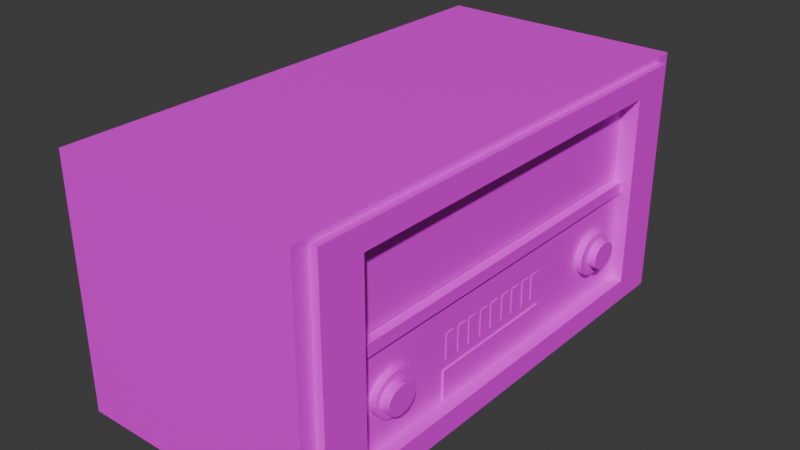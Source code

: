 # Source: radio.blend  (saved by Blender 4.0.36; exported with 4.5.12 LTS)
import bpy
from mathutils import Matrix  # noqa: F401  (used for matrix-valued properties, if any)

bpy.ops.wm.read_factory_settings(use_empty=True)
scene = bpy.context.scene
scene.name = 'Scene'

# ---- collections
col_collection = bpy.data.collections.new('Collection'); scene.collection.children.link(col_collection)

# ---- images (referenced by path relative to the original .blend; pixels are not part of the script)
import os
ASSET_DIR = os.environ.get("B2B_ASSET_DIR", "")  # directory of the original .blend (textures are referenced by path, not embedded)
HERE = os.path.dirname(os.path.abspath(__file__))  # packed textures are extracted next to this script under _unpacked/

def load_image(name, relpath, width, height, colorspace="sRGB"):
    """Load a texture the original file referenced (path relative to the .blend, or extracted next to this script)."""
    p = next((c for c in (os.path.join(HERE, relpath), os.path.join(ASSET_DIR, relpath)) if relpath and os.path.exists(c)), "")
    if p:
        img = bpy.data.images.load(p, check_existing=True)
        img.name = name
    else:  # same state as the original file: an image datablock whose file is absent (Cycles renders it pink)
        img = bpy.data.images.new(name, width, height)
        img.source = "FILE"
        img.filepath = "//" + (relpath or name)
    img.colorspace_settings.name = colorspace
    return img
img_floor_3_jpg = load_image('floor 3.jpg', 'floor 3.jpg', 1024, 1024, 'sRGB')
img_gold_texture_png = load_image('gold texture.png', 'gold texture.png', 1024, 1024, 'sRGB')
img_wood_texture_2_png = load_image('Wood Texture 2.png', 'Wood Texture 2.png', 1024, 1024, 'sRGB')
img_fabric_texture_2_png = load_image('Fabric texture 2.png', 'Fabric texture 2.png', 1024, 1024, 'sRGB')

# ---- materials (node trees are filled in below, after node groups)
mat_material = bpy.data.materials.new('Material')
mat_material.alpha_threshold = 0.0
mat_material.use_transparent_shadow = False
mat_material.roughness = 0.5
mat_material.line_color = (0.0, 0.0, 0.0, 1.0)
mat_material_007 = bpy.data.materials.new('Material.007')
mat_material_007.use_transparent_shadow = False
mat_material_004 = bpy.data.materials.new('Material.004')
mat_material_004.use_transparent_shadow = False
mat_material_008 = bpy.data.materials.new('Material.008')
mat_material_008.use_transparent_shadow = False
mat_material_006 = bpy.data.materials.new('Material.006')
mat_material_006.use_transparent_shadow = False
mat_material_005 = bpy.data.materials.new('Material.005')
mat_material_005.use_transparent_shadow = False
mat_material_009 = bpy.data.materials.new('Material.009')
mat_material_009.use_transparent_shadow = False
mat_material_001 = bpy.data.materials.new('Material.001')
mat_material_001.alpha_threshold = 0.0
mat_material_001.use_transparent_shadow = False
mat_material_001.roughness = 0.5
mat_material_001.line_color = (0.0, 0.0, 0.0, 1.0)
mat_material_010 = bpy.data.materials.new('Material.010')
mat_material_010.use_transparent_shadow = False
mat_material_011 = bpy.data.materials.new('Material.011')
mat_material_011.use_transparent_shadow = False
mat_material_013 = bpy.data.materials.new('Material.013')
mat_material_013.use_transparent_shadow = False
mat_material_012 = bpy.data.materials.new('Material.012')
mat_material_012.use_transparent_shadow = False
mat_material_014 = bpy.data.materials.new('Material.014')
mat_material_014.use_transparent_shadow = False
mat_material_015 = bpy.data.materials.new('Material.015')
mat_material_015.use_transparent_shadow = False
mat_material_017 = bpy.data.materials.new('Material.017')
mat_material_017.use_transparent_shadow = False
mat_material_016 = bpy.data.materials.new('Material.016')
mat_material_016.use_transparent_shadow = False
mat_material_018 = bpy.data.materials.new('Material.018')
mat_material_018.use_transparent_shadow = False
mat_material_003 = bpy.data.materials.new('Material.003')
mat_material_003.use_transparent_shadow = False
mat_material_002 = bpy.data.materials.new('Material.002')
mat_material_002.use_transparent_shadow = False

# ---- material node trees
mat_material.use_nodes = True; mat_material.node_tree.nodes.clear()
_N = mat_material.node_tree.nodes; _L = mat_material.node_tree.links
n0 = _N.new('ShaderNodeOutputMaterial'); n0.name = 'Material Output'; n0.location = (300, 300)
n1 = _N.new('ShaderNodeBsdfPrincipled'); n1.name = 'Principled BSDF'; n1.location = (10, 300)
n1.inputs[2].default_value = 0.374
n1.inputs[3].default_value = 1.45
n2 = _N.new('ShaderNodeTexImage'); n2.name = 'Image Texture'; n2.location = (-280, 280)
n2.image = img_floor_3_jpg
_L.new(n1.outputs[0], n0.inputs[0])
_L.new(n2.outputs[0], n1.inputs[0])
n0.is_active_output = True
mat_material_007.use_nodes = True; mat_material_007.node_tree.nodes.clear()
_N = mat_material_007.node_tree.nodes; _L = mat_material_007.node_tree.links
n0 = _N.new('ShaderNodeBsdfPrincipled'); n0.name = 'Principled BSDF'; n0.location = (10, 300)
n0.inputs[3].default_value = 1.45
n1 = _N.new('ShaderNodeOutputMaterial'); n1.name = 'Material Output'; n1.location = (300, 300)
n2 = _N.new('ShaderNodeTexImage'); n2.name = 'Image Texture'; n2.location = (-280, 280)
n2.image = img_gold_texture_png
_L.new(n0.outputs[0], n1.inputs[0])
_L.new(n2.outputs[0], n0.inputs[0])
n1.is_active_output = True
mat_material_004.use_nodes = True; mat_material_004.node_tree.nodes.clear()
_N = mat_material_004.node_tree.nodes; _L = mat_material_004.node_tree.links
n0 = _N.new('ShaderNodeBsdfPrincipled'); n0.name = 'Principled BSDF'; n0.location = (10, 300)
n0.inputs[3].default_value = 1.45
n1 = _N.new('ShaderNodeOutputMaterial'); n1.name = 'Material Output'; n1.location = (300, 300)
n2 = _N.new('ShaderNodeTexImage'); n2.name = 'Image Texture'; n2.location = (-280, 280)
n2.image = img_wood_texture_2_png
_L.new(n0.outputs[0], n1.inputs[0])
_L.new(n2.outputs[0], n0.inputs[0])
n1.is_active_output = True
mat_material_008.use_nodes = True; mat_material_008.node_tree.nodes.clear()
_N = mat_material_008.node_tree.nodes; _L = mat_material_008.node_tree.links
n0 = _N.new('ShaderNodeBsdfPrincipled'); n0.name = 'Principled BSDF'; n0.location = (10, 300)
n0.inputs[3].default_value = 1.45
n1 = _N.new('ShaderNodeOutputMaterial'); n1.name = 'Material Output'; n1.location = (300, 300)
n2 = _N.new('ShaderNodeTexImage'); n2.name = 'Image Texture'; n2.location = (-280, 280)
n2.image = img_gold_texture_png
_L.new(n0.outputs[0], n1.inputs[0])
_L.new(n2.outputs[0], n0.inputs[0])
n1.is_active_output = True
mat_material_006.use_nodes = True; mat_material_006.node_tree.nodes.clear()
_N = mat_material_006.node_tree.nodes; _L = mat_material_006.node_tree.links
n0 = _N.new('ShaderNodeBsdfPrincipled'); n0.name = 'Principled BSDF'; n0.location = (10, 300)
n0.inputs[3].default_value = 1.45
n1 = _N.new('ShaderNodeOutputMaterial'); n1.name = 'Material Output'; n1.location = (300, 300)
n2 = _N.new('ShaderNodeTexImage'); n2.name = 'Image Texture'; n2.location = (-280, 280)
n2.image = img_gold_texture_png
_L.new(n0.outputs[0], n1.inputs[0])
_L.new(n2.outputs[0], n0.inputs[0])
n1.is_active_output = True
mat_material_005.use_nodes = True; mat_material_005.node_tree.nodes.clear()
_N = mat_material_005.node_tree.nodes; _L = mat_material_005.node_tree.links
n0 = _N.new('ShaderNodeBsdfPrincipled'); n0.name = 'Principled BSDF'; n0.location = (10, 300)
n0.inputs[3].default_value = 1.45
n1 = _N.new('ShaderNodeOutputMaterial'); n1.name = 'Material Output'; n1.location = (300, 300)
n2 = _N.new('ShaderNodeTexImage'); n2.name = 'Image Texture'; n2.location = (-280, 280)
n2.image = img_gold_texture_png
_L.new(n0.outputs[0], n1.inputs[0])
_L.new(n2.outputs[0], n0.inputs[0])
n1.is_active_output = True
mat_material_009.use_nodes = True; mat_material_009.node_tree.nodes.clear()
_N = mat_material_009.node_tree.nodes; _L = mat_material_009.node_tree.links
n0 = _N.new('ShaderNodeBsdfPrincipled'); n0.name = 'Principled BSDF'; n0.location = (10, 300)
n0.inputs[3].default_value = 1.45
n1 = _N.new('ShaderNodeOutputMaterial'); n1.name = 'Material Output'; n1.location = (300, 300)
n2 = _N.new('ShaderNodeTexImage'); n2.name = 'Image Texture'; n2.location = (-280, 280)
n2.image = img_gold_texture_png
_L.new(n0.outputs[0], n1.inputs[0])
_L.new(n2.outputs[0], n0.inputs[0])
n1.is_active_output = True
mat_material_001.use_nodes = True; mat_material_001.node_tree.nodes.clear()
_N = mat_material_001.node_tree.nodes; _L = mat_material_001.node_tree.links
n0 = _N.new('ShaderNodeOutputMaterial'); n0.name = 'Material Output'; n0.location = (300, 300)
n1 = _N.new('ShaderNodeBsdfPrincipled'); n1.name = 'Principled BSDF'; n1.location = (10, 300)
n1.inputs[3].default_value = 1.45
n2 = _N.new('ShaderNodeTexImage'); n2.name = 'Image Texture'; n2.location = (-280, 280)
n2.image = img_wood_texture_2_png
_L.new(n1.outputs[0], n0.inputs[0])
_L.new(n2.outputs[0], n1.inputs[0])
n0.is_active_output = True
mat_material_010.use_nodes = True; mat_material_010.node_tree.nodes.clear()
_N = mat_material_010.node_tree.nodes; _L = mat_material_010.node_tree.links
n0 = _N.new('ShaderNodeBsdfPrincipled'); n0.name = 'Principled BSDF'; n0.location = (10, 300)
n0.inputs[3].default_value = 1.45
n1 = _N.new('ShaderNodeOutputMaterial'); n1.name = 'Material Output'; n1.location = (300, 300)
n2 = _N.new('ShaderNodeTexImage'); n2.name = 'Image Texture'; n2.location = (-280, 280)
n2.image = img_gold_texture_png
_L.new(n0.outputs[0], n1.inputs[0])
_L.new(n2.outputs[0], n0.inputs[0])
n1.is_active_output = True
mat_material_011.use_nodes = True; mat_material_011.node_tree.nodes.clear()
_N = mat_material_011.node_tree.nodes; _L = mat_material_011.node_tree.links
n0 = _N.new('ShaderNodeBsdfPrincipled'); n0.name = 'Principled BSDF'; n0.location = (10, 300)
n0.inputs[3].default_value = 1.45
n1 = _N.new('ShaderNodeOutputMaterial'); n1.name = 'Material Output'; n1.location = (300, 300)
n2 = _N.new('ShaderNodeTexImage'); n2.name = 'Image Texture'; n2.location = (-280, 280)
n2.image = img_gold_texture_png
_L.new(n0.outputs[0], n1.inputs[0])
_L.new(n2.outputs[0], n0.inputs[0])
n1.is_active_output = True
mat_material_013.use_nodes = True; mat_material_013.node_tree.nodes.clear()
_N = mat_material_013.node_tree.nodes; _L = mat_material_013.node_tree.links
n0 = _N.new('ShaderNodeBsdfPrincipled'); n0.name = 'Principled BSDF'; n0.location = (10, 300)
n0.inputs[3].default_value = 1.45
n1 = _N.new('ShaderNodeOutputMaterial'); n1.name = 'Material Output'; n1.location = (300, 300)
n2 = _N.new('ShaderNodeTexImage'); n2.name = 'Image Texture'; n2.location = (-280, 280)
n2.image = img_gold_texture_png
_L.new(n0.outputs[0], n1.inputs[0])
_L.new(n2.outputs[0], n0.inputs[0])
n1.is_active_output = True
mat_material_012.use_nodes = True; mat_material_012.node_tree.nodes.clear()
_N = mat_material_012.node_tree.nodes; _L = mat_material_012.node_tree.links
n0 = _N.new('ShaderNodeBsdfPrincipled'); n0.name = 'Principled BSDF'; n0.location = (10, 300)
n0.inputs[3].default_value = 1.45
n1 = _N.new('ShaderNodeOutputMaterial'); n1.name = 'Material Output'; n1.location = (300, 300)
n2 = _N.new('ShaderNodeTexImage'); n2.name = 'Image Texture'; n2.location = (-280, 280)
n2.image = img_gold_texture_png
_L.new(n0.outputs[0], n1.inputs[0])
_L.new(n2.outputs[0], n0.inputs[0])
n1.is_active_output = True
mat_material_014.use_nodes = True; mat_material_014.node_tree.nodes.clear()
_N = mat_material_014.node_tree.nodes; _L = mat_material_014.node_tree.links
n0 = _N.new('ShaderNodeBsdfPrincipled'); n0.name = 'Principled BSDF'; n0.location = (10, 300)
n0.inputs[3].default_value = 1.45
n1 = _N.new('ShaderNodeOutputMaterial'); n1.name = 'Material Output'; n1.location = (300, 300)
n2 = _N.new('ShaderNodeTexImage'); n2.name = 'Image Texture'; n2.location = (-280, 280)
n2.image = img_gold_texture_png
_L.new(n0.outputs[0], n1.inputs[0])
_L.new(n2.outputs[0], n0.inputs[0])
n1.is_active_output = True
mat_material_015.use_nodes = True; mat_material_015.node_tree.nodes.clear()
_N = mat_material_015.node_tree.nodes; _L = mat_material_015.node_tree.links
n0 = _N.new('ShaderNodeBsdfPrincipled'); n0.name = 'Principled BSDF'; n0.location = (10, 300)
n0.inputs[3].default_value = 1.45
n1 = _N.new('ShaderNodeOutputMaterial'); n1.name = 'Material Output'; n1.location = (300, 300)
n2 = _N.new('ShaderNodeTexImage'); n2.name = 'Image Texture'; n2.location = (-280, 280)
n2.image = img_gold_texture_png
_L.new(n0.outputs[0], n1.inputs[0])
_L.new(n2.outputs[0], n0.inputs[0])
n1.is_active_output = True
mat_material_017.use_nodes = True; mat_material_017.node_tree.nodes.clear()
_N = mat_material_017.node_tree.nodes; _L = mat_material_017.node_tree.links
n0 = _N.new('ShaderNodeBsdfPrincipled'); n0.name = 'Principled BSDF'; n0.location = (10, 300)
n0.inputs[3].default_value = 1.45
n1 = _N.new('ShaderNodeOutputMaterial'); n1.name = 'Material Output'; n1.location = (300, 300)
n2 = _N.new('ShaderNodeTexImage'); n2.name = 'Image Texture'; n2.location = (-280, 280)
n2.image = img_gold_texture_png
_L.new(n0.outputs[0], n1.inputs[0])
_L.new(n2.outputs[0], n0.inputs[0])
n1.is_active_output = True
mat_material_016.use_nodes = True; mat_material_016.node_tree.nodes.clear()
_N = mat_material_016.node_tree.nodes; _L = mat_material_016.node_tree.links
n0 = _N.new('ShaderNodeBsdfPrincipled'); n0.name = 'Principled BSDF'; n0.location = (10, 300)
n0.inputs[3].default_value = 1.45
n1 = _N.new('ShaderNodeOutputMaterial'); n1.name = 'Material Output'; n1.location = (300, 300)
n2 = _N.new('ShaderNodeTexImage'); n2.name = 'Image Texture'; n2.location = (-280, 280)
n2.image = img_gold_texture_png
_L.new(n0.outputs[0], n1.inputs[0])
_L.new(n2.outputs[0], n0.inputs[0])
n1.is_active_output = True
mat_material_018.use_nodes = True; mat_material_018.node_tree.nodes.clear()
_N = mat_material_018.node_tree.nodes; _L = mat_material_018.node_tree.links
n0 = _N.new('ShaderNodeBsdfPrincipled'); n0.name = 'Principled BSDF'; n0.location = (10, 300)
n0.inputs[3].default_value = 1.45
n1 = _N.new('ShaderNodeOutputMaterial'); n1.name = 'Material Output'; n1.location = (300, 300)
n2 = _N.new('ShaderNodeTexImage'); n2.name = 'Image Texture'; n2.location = (-280, 280)
n2.image = img_gold_texture_png
_L.new(n0.outputs[0], n1.inputs[0])
_L.new(n2.outputs[0], n0.inputs[0])
n1.is_active_output = True
mat_material_003.use_nodes = True; mat_material_003.node_tree.nodes.clear()
_N = mat_material_003.node_tree.nodes; _L = mat_material_003.node_tree.links
n0 = _N.new('ShaderNodeBsdfPrincipled'); n0.name = 'Principled BSDF'; n0.location = (10, 300)
n0.inputs[3].default_value = 1.45
n1 = _N.new('ShaderNodeOutputMaterial'); n1.name = 'Material Output'; n1.location = (300, 300)
n2 = _N.new('ShaderNodeTexImage'); n2.name = 'Image Texture'; n2.location = (-280, 280)
n2.image = img_fabric_texture_2_png
_L.new(n0.outputs[0], n1.inputs[0])
_L.new(n2.outputs[0], n0.inputs[0])
n1.is_active_output = True
mat_material_002.use_nodes = True; mat_material_002.node_tree.nodes.clear()
_N = mat_material_002.node_tree.nodes; _L = mat_material_002.node_tree.links
n0 = _N.new('ShaderNodeBsdfPrincipled'); n0.name = 'Principled BSDF'; n0.location = (10, 300)
n0.inputs[3].default_value = 1.45
n1 = _N.new('ShaderNodeOutputMaterial'); n1.name = 'Material Output'; n1.location = (300, 300)
n2 = _N.new('ShaderNodeTexImage'); n2.name = 'Image Texture'; n2.location = (-280, 280)
n2.image = img_floor_3_jpg
_L.new(n0.outputs[0], n1.inputs[0])
_L.new(n2.outputs[0], n0.inputs[0])
n1.is_active_output = True

# ---- world
world_world = bpy.data.worlds.new('World'); scene.world = world_world
world_world.use_nodes = True; world_world.node_tree.nodes.clear()
_N = world_world.node_tree.nodes; _L = world_world.node_tree.links
n0 = _N.new('ShaderNodeOutputWorld'); n0.name = 'World Output'; n0.location = (300, 300)
n1 = _N.new('ShaderNodeBackground'); n1.name = 'Background'; n1.location = (10, 300)
n1.inputs[0].default_value = (0.05088, 0.05088, 0.05088, 1.0)
_L.new(n1.outputs[0], n0.inputs[0])
n0.is_active_output = True
world_world.color = (0.05088, 0.05088, 0.05088)
world_world.use_sun_shadow = False
world_world.sun_shadow_jitter_overblur = 0.0

# ---- meshes
me_cube = bpy.data.meshes.new('Cube')
me_cube.from_pydata([(0.5157, -0.8087, -0.8087), (0.5157, -0.8087, 0.8087), (0.5157, 0.8087, -0.8087), (0.5157, 0.8087, 0.8087), (-1.0, 1.0, 1.0), (-1.0, 1.0, -1.0), (-1.0, -1.0, 1.0), (-1.0, -1.0, -1.0), (1.0, 1.0, 1.0), (1.0, 1.0, -1.0), (1.0, -1.0, 1.0), (1.0, -1.0, -1.0), (1.0, 1.0, 1.0), (1.0, 1.0, -1.0), (1.0, -1.0, 1.0), (1.0, -1.0, -1.0), (1.0, 1.0, 1.0), (1.0, 0.8087, 0.8087), (1.0, 0.8087, -0.8087), (1.0, 1.0, -1.0), (1.0, -0.8087, 0.8087), (1.0, -1.0, 1.0), (1.0, -1.0, -1.0), (1.0, -0.8087, -0.8087), (0.7787, -0.8087, -0.8087), (0.7787, -0.8087, 0.8087), (0.7787, 0.8087, -0.8087), (0.7787, 0.8087, 0.8087), (0.7787, -0.8059, -0.04744), (0.8355, -0.8059, -0.04744), (0.7787, -0.8059, 0.8152), (0.8355, -0.8059, 0.8152), (0.7787, 0.8072, -0.04744), (0.8355, 0.8072, -0.04744), (0.7787, 0.8072, 0.8152), (0.8355, 0.8072, 0.8152), (0.7787, -0.804, -0.7445), (0.8153, -0.804, -0.7445), (0.7787, -0.804, -0.09753), (0.8153, -0.804, -0.09753), (0.7787, 0.8018, -0.7445), (0.8153, 0.8018, -0.7445), (0.7787, 0.8018, -0.09753), (0.8153, 0.8018, -0.09753)], [], [(8, 4, 6, 10), (11, 10, 6, 7), (7, 6, 4, 5), (5, 9, 11, 7), (21, 16, 12, 14), (5, 4, 8, 9), (12, 13, 9, 8), (15, 14, 10, 11), (14, 12, 8, 10), (13, 15, 11, 9), (18, 17, 3, 2), (1, 0, 24, 25), (19, 22, 15, 13), (22, 21, 14, 15), (17, 18, 19, 16), (21, 22, 23, 20), (16, 21, 20, 17), (22, 19, 18, 23), (16, 19, 13, 12), (23, 18, 2, 0), (17, 20, 1, 3), (20, 23, 0, 1), (26, 27, 25, 24), (0, 2, 26, 24), (3, 1, 25, 27), (2, 3, 27, 26), (28, 29, 31, 30), (30, 31, 35, 34), (34, 35, 33, 32), (32, 33, 29, 28), (30, 34, 32, 28), (35, 31, 29, 33), (36, 37, 39, 38), (38, 39, 43, 42), (42, 43, 41, 40), (40, 41, 37, 36), (38, 42, 40, 36), (43, 39, 37, 41)])
_uv = me_cube.uv_layers.new(name='UVMap')
_uv.uv.foreach_set('vector', [0.625, 0.5, 0.875, 0.5, 0.875, 0.75, 0.625, 0.75, 0.375, 0.75, 0.625, 0.75, 0.625, 1.0, 0.375, 1.0, 0.375, 0.0, 0.625, 0.0, 0.625, 0.25, 0.375, 0.25, 0.125, 0.5, 0.375, 0.5, 0.375, 0.75, 0.125, 0.75, 0.625, 0.75, 0.625, 0.5, 0.625, 0.5, 0.625, 0.75, 0.375, 0.25, 0.625, 0.25, 0.625, 0.5, 0.375, 0.5, 0.0, 0.0, 0.0, 0.0, 0.0, 0.0, 0.0, 0.0, 0.0, 0.0, 0.0, 0.0, 0.0, 0.0, 0.0, 0.0, 0.625, 0.75, 0.625, 0.5, 0.625, 0.5, 0.625, 0.75, 0.375, 0.5, 0.375, 0.75, 0.375, 0.75, 0.375, 0.5, 0.3989, 0.5239, 0.6011, 0.5239, 0.6011, 0.5239, 0.3989, 0.5239, 0.6011, 0.7261, 0.3989, 0.7261, 0.3989, 0.7261, 0.6011, 0.7261, 0.375, 0.5, 0.375, 0.75, 0.375, 0.75, 0.375, 0.5, 0.375, 0.75, 0.625, 0.75, 0.625, 0.75, 0.375, 0.75, 0.6011, 0.5239, 0.3989, 0.5239, 0.375, 0.5, 0.625, 0.5, 0.625, 0.75, 0.375, 0.75, 0.3989, 0.7261, 0.6011, 0.7261, 0.625, 0.5, 0.625, 0.75, 0.6011, 0.7261, 0.6011, 0.5239, 0.375, 0.75, 0.375, 0.5, 0.3989, 0.5239, 0.3989, 0.7261, 0.625, 0.5, 0.375, 0.5, 0.375, 0.5, 0.625, 0.5, 0.3989, 0.7261, 0.3989, 0.5239, 0.3989, 0.5239, 0.3989, 0.7261, 0.6011, 0.5239, 0.6011, 0.7261, 0.6011, 0.7261, 0.6011, 0.5239, 0.6011, 0.7261, 0.3989, 0.7261, 0.3989, 0.7261, 0.6011, 0.7261, 0.3989, 0.5239, 0.6011, 0.5239, 0.6011, 0.7261, 0.3989, 0.7261, 0.3989, 0.7261, 0.3989, 0.5239, 0.3989, 0.5239, 0.3989, 0.7261, 0.6011, 0.5239, 0.6011, 0.7261, 0.6011, 0.7261, 0.6011, 0.5239, 0.3989, 0.5239, 0.6011, 0.5239, 0.6011, 0.5239, 0.3989, 0.5239, 0.375, 0.0, 0.625, 0.0, 0.625, 0.25, 0.375, 0.25, 0.375, 0.25, 0.625, 0.25, 0.625, 0.5, 0.375, 0.5, 0.375, 0.5, 0.625, 0.5, 0.625, 0.75, 0.375, 0.75, 0.375, 0.75, 0.625, 0.75, 0.625, 1.0, 0.375, 1.0, 0.125, 0.5, 0.375, 0.5, 0.375, 0.75, 0.125, 0.75, 0.625, 0.5, 0.875, 0.5, 0.875, 0.75, 0.625, 0.75, 0.375, 0.0, 0.625, 0.0, 0.625, 0.25, 0.375, 0.25, 0.375, 0.25, 0.625, 0.25, 0.625, 0.5, 0.375, 0.5, 0.375, 0.5, 0.625, 0.5, 0.625, 0.75, 0.375, 0.75, 0.375, 0.75, 0.625, 0.75, 0.625, 1.0, 0.375, 1.0, 0.125, 0.5, 0.375, 0.5, 0.375, 0.75, 0.125, 0.75, 0.625, 0.5, 0.875, 0.5, 0.875, 0.75, 0.625, 0.75])
me_cube.materials.append(mat_material)
me_cube.use_mirror_vertex_groups = False
me_cube.update()
me_cylinder = bpy.data.meshes.new('Cylinder')
me_cylinder.from_pydata([(0.0, 1.0, -1.0), (0.0, 1.0, 1.0), (0.1951, 0.9808, -1.0), (0.1951, 0.9808, 1.0), (0.3827, 0.9239, -1.0), (0.3827, 0.9239, 1.0), (0.5556, 0.8315, -1.0), (0.5556, 0.8315, 1.0), (0.7071, 0.7071, -1.0), (0.7071, 0.7071, 1.0), (0.8315, 0.5556, -1.0), (0.8315, 0.5556, 1.0), (0.9239, 0.3827, -1.0), (0.9239, 0.3827, 1.0), (0.9808, 0.1951, -1.0), (0.9808, 0.1951, 1.0), (1.0, 0.0, -1.0), (1.0, 0.0, 1.0), (0.9808, -0.1951, -1.0), (0.9808, -0.1951, 1.0), (0.9239, -0.3827, -1.0), (0.9239, -0.3827, 1.0), (0.8315, -0.5556, -1.0), (0.8315, -0.5556, 1.0), (0.7071, -0.7071, -1.0), (0.7071, -0.7071, 1.0), (0.5556, -0.8315, -1.0), (0.5556, -0.8315, 1.0), (0.3827, -0.9239, -1.0), (0.3827, -0.9239, 1.0), (0.1951, -0.9808, -1.0), (0.1951, -0.9808, 1.0), (0.0, -1.0, -1.0), (0.0, -1.0, 1.0), (-0.1951, -0.9808, -1.0), (-0.1951, -0.9808, 1.0), (-0.3827, -0.9239, -1.0), (-0.3827, -0.9239, 1.0), (-0.5556, -0.8315, -1.0), (-0.5556, -0.8315, 1.0), (-0.7071, -0.7071, -1.0), (-0.7071, -0.7071, 1.0), (-0.8315, -0.5556, -1.0), (-0.8315, -0.5556, 1.0), (-0.9239, -0.3827, -1.0), (-0.9239, -0.3827, 1.0), (-0.9808, -0.1951, -1.0), (-0.9808, -0.1951, 1.0), (-1.0, 0.0, -1.0), (-1.0, 0.0, 1.0), (-0.9808, 0.1951, -1.0), (-0.9808, 0.1951, 1.0), (-0.9239, 0.3827, -1.0), (-0.9239, 0.3827, 1.0), (-0.8315, 0.5556, -1.0), (-0.8315, 0.5556, 1.0), (-0.7071, 0.7071, -1.0), (-0.7071, 0.7071, 1.0), (-0.5556, 0.8315, -1.0), (-0.5556, 0.8315, 1.0), (-0.3827, 0.9239, -1.0), (-0.3827, 0.9239, 1.0), (-0.1951, 0.9808, -1.0), (-0.1951, 0.9808, 1.0)], [], [(0, 1, 3, 2), (2, 3, 5, 4), (4, 5, 7, 6), (6, 7, 9, 8), (8, 9, 11, 10), (10, 11, 13, 12), (12, 13, 15, 14), (14, 15, 17, 16), (16, 17, 19, 18), (18, 19, 21, 20), (20, 21, 23, 22), (22, 23, 25, 24), (24, 25, 27, 26), (26, 27, 29, 28), (28, 29, 31, 30), (30, 31, 33, 32), (32, 33, 35, 34), (34, 35, 37, 36), (36, 37, 39, 38), (38, 39, 41, 40), (40, 41, 43, 42), (42, 43, 45, 44), (44, 45, 47, 46), (46, 47, 49, 48), (48, 49, 51, 50), (50, 51, 53, 52), (52, 53, 55, 54), (54, 55, 57, 56), (56, 57, 59, 58), (58, 59, 61, 60), (3, 1, 63, 61, 59, 57, 55, 53, 51, 49, 47, 45, 43, 41, 39, 37, 35, 33, 31, 29, 27, 25, 23, 21, 19, 17, 15, 13, 11, 9, 7, 5), (60, 61, 63, 62), (62, 63, 1, 0), (0, 2, 4, 6, 8, 10, 12, 14, 16, 18, 20, 22, 24, 26, 28, 30, 32, 34, 36, 38, 40, 42, 44, 46, 48, 50, 52, 54, 56, 58, 60, 62)])
_uv = me_cylinder.uv_layers.new(name='UVMap')
_uv.uv.foreach_set('vector', [1.0, 0.5, 1.0, 1.0, 0.9688, 1.0, 0.9688, 0.5, 0.9688, 0.5, 0.9688, 1.0, 0.9375, 1.0, 0.9375, 0.5, 0.9375, 0.5, 0.9375, 1.0, 0.9062, 1.0, 0.9062, 0.5, 0.9062, 0.5, 0.9062, 1.0, 0.875, 1.0, 0.875, 0.5, 0.875, 0.5, 0.875, 1.0, 0.8438, 1.0, 0.8438, 0.5, 0.8438, 0.5, 0.8438, 1.0, 0.8125, 1.0, 0.8125, 0.5, 0.8125, 0.5, 0.8125, 1.0, 0.7812, 1.0, 0.7812, 0.5, 0.7812, 0.5, 0.7812, 1.0, 0.75, 1.0, 0.75, 0.5, 0.75, 0.5, 0.75, 1.0, 0.7188, 1.0, 0.7188, 0.5, 0.7188, 0.5, 0.7188, 1.0, 0.6875, 1.0, 0.6875, 0.5, 0.6875, 0.5, 0.6875, 1.0, 0.6562, 1.0, 0.6562, 0.5, 0.6562, 0.5, 0.6562, 1.0, 0.625, 1.0, 0.625, 0.5, 0.625, 0.5, 0.625, 1.0, 0.5938, 1.0, 0.5938, 0.5, 0.5938, 0.5, 0.5938, 1.0, 0.5625, 1.0, 0.5625, 0.5, 0.5625, 0.5, 0.5625, 1.0, 0.5312, 1.0, 0.5312, 0.5, 0.5312, 0.5, 0.5312, 1.0, 0.5, 1.0, 0.5, 0.5, 0.5, 0.5, 0.5, 1.0, 0.4688, 1.0, 0.4688, 0.5, 0.4688, 0.5, 0.4688, 1.0, 0.4375, 1.0, 0.4375, 0.5, 0.4375, 0.5, 0.4375, 1.0, 0.4062, 1.0, 0.4062, 0.5, 0.4062, 0.5, 0.4062, 1.0, 0.375, 1.0, 0.375, 0.5, 0.375, 0.5, 0.375, 1.0, 0.3438, 1.0, 0.3438, 0.5, 0.3438, 0.5, 0.3438, 1.0, 0.3125, 1.0, 0.3125, 0.5, 0.3125, 0.5, 0.3125, 1.0, 0.2812, 1.0, 0.2812, 0.5, 0.2812, 0.5, 0.2812, 1.0, 0.25, 1.0, 0.25, 0.5, 0.25, 0.5, 0.25, 1.0, 0.2188, 1.0, 0.2188, 0.5, 0.2188, 0.5, 0.2188, 1.0, 0.1875, 1.0, 0.1875, 0.5, 0.1875, 0.5, 0.1875, 1.0, 0.1562, 1.0, 0.1562, 0.5, 0.1562, 0.5, 0.1562, 1.0, 0.125, 1.0, 0.125, 0.5, 0.125, 0.5, 0.125, 1.0, 0.09375, 1.0, 0.09375, 0.5, 0.09375, 0.5, 0.09375, 1.0, 0.0625, 1.0, 0.0625, 0.5, 0.2968, 0.4854, 0.25, 0.49, 0.2032, 0.4854, 0.1582, 0.4717, 0.1167, 0.4496, 0.08029, 0.4197, 0.05045, 0.3833, 0.02827, 0.3418, 0.01461, 0.2968, 0.01, 0.25, 0.01461, 0.2032, 0.02827, 0.1582, 0.05045, 0.1167, 0.08029, 0.08029, 0.1167, 0.05045, 0.1582, 0.02827, 0.2032, 0.01461, 0.25, 0.01, 0.2968, 0.01461, 0.3418, 0.02827, 0.3833, 0.05045, 0.4197, 0.08029, 0.4496, 0.1167, 0.4717, 0.1582, 0.4854, 0.2032, 0.49, 0.25, 0.4854, 0.2968, 0.4717, 0.3418, 0.4496, 0.3833, 0.4197, 0.4197, 0.3833, 0.4496, 0.3418, 0.4717, 0.0625, 0.5, 0.0625, 1.0, 0.03125, 1.0, 0.03125, 0.5, 0.03125, 0.5, 0.03125, 1.0, 0.0, 1.0, 0.0, 0.5, 0.75, 0.49, 0.7968, 0.4854, 0.8418, 0.4717, 0.8833, 0.4496, 0.9197, 0.4197, 0.9496, 0.3833, 0.9717, 0.3418, 0.9854, 0.2968, 0.99, 0.25, 0.9854, 0.2032, 0.9717, 0.1582, 0.9496, 0.1167, 0.9197, 0.08029, 0.8833, 0.05045, 0.8418, 0.02827, 0.7968, 0.01461, 0.75, 0.01, 0.7032, 0.01461, 0.6582, 0.02827, 0.6167, 0.05045, 0.5803, 0.08029, 0.5504, 0.1167, 0.5283, 0.1582, 0.5146, 0.2032, 0.51, 0.25, 0.5146, 0.2968, 0.5283, 0.3418, 0.5504, 0.3833, 0.5803, 0.4197, 0.6167, 0.4496, 0.6582, 0.4717, 0.7032, 0.4854])
me_cylinder.materials.append(mat_material_007)
me_cylinder.update()
me_cube_001 = bpy.data.meshes.new('Cube.001')
me_cube_001.from_pydata([(-0.8055, -0.02321, -0.03561), (-0.8055, -0.02321, 0.03561), (-0.8055, 0.02321, -0.03561), (-0.8055, 0.02321, 0.03561), (0.8055, -0.02321, -0.03561), (0.8055, -0.02321, 0.03561), (0.8055, 0.02321, -0.03561), (0.8055, 0.02321, 0.03561)], [], [(0, 1, 3, 2), (2, 3, 7, 6), (6, 7, 5, 4), (4, 5, 1, 0), (2, 6, 4, 0), (7, 3, 1, 5)])
_uv = me_cube_001.uv_layers.new(name='UVMap')
_uv.uv.foreach_set('vector', [0.375, 0.0, 0.625, 0.0, 0.625, 0.25, 0.375, 0.25, 0.375, 0.25, 0.625, 0.25, 0.625, 0.5, 0.375, 0.5, 0.375, 0.5, 0.625, 0.5, 0.625, 0.75, 0.375, 0.75, 0.375, 0.75, 0.625, 0.75, 0.625, 1.0, 0.375, 1.0, 0.125, 0.5, 0.375, 0.5, 0.375, 0.75, 0.125, 0.75, 0.625, 0.5, 0.875, 0.5, 0.875, 0.75, 0.625, 0.75])
me_cube_001.materials.append(mat_material_004)
me_cube_001.update()
me_cylinder_001 = bpy.data.meshes.new('Cylinder.001')
me_cylinder_001.from_pydata([(0.0, 1.0, -1.0), (0.0, 1.0, 1.0), (0.1951, 0.9808, -1.0), (0.1951, 0.9808, 1.0), (0.3827, 0.9239, -1.0), (0.3827, 0.9239, 1.0), (0.5556, 0.8315, -1.0), (0.5556, 0.8315, 1.0), (0.7071, 0.7071, -1.0), (0.7071, 0.7071, 1.0), (0.8315, 0.5556, -1.0), (0.8315, 0.5556, 1.0), (0.9239, 0.3827, -1.0), (0.9239, 0.3827, 1.0), (0.9808, 0.1951, -1.0), (0.9808, 0.1951, 1.0), (1.0, 0.0, -1.0), (1.0, 0.0, 1.0), (0.9808, -0.1951, -1.0), (0.9808, -0.1951, 1.0), (0.9239, -0.3827, -1.0), (0.9239, -0.3827, 1.0), (0.8315, -0.5556, -1.0), (0.8315, -0.5556, 1.0), (0.7071, -0.7071, -1.0), (0.7071, -0.7071, 1.0), (0.5556, -0.8315, -1.0), (0.5556, -0.8315, 1.0), (0.3827, -0.9239, -1.0), (0.3827, -0.9239, 1.0), (0.1951, -0.9808, -1.0), (0.1951, -0.9808, 1.0), (0.0, -1.0, -1.0), (0.0, -1.0, 1.0), (-0.1951, -0.9808, -1.0), (-0.1951, -0.9808, 1.0), (-0.3827, -0.9239, -1.0), (-0.3827, -0.9239, 1.0), (-0.5556, -0.8315, -1.0), (-0.5556, -0.8315, 1.0), (-0.7071, -0.7071, -1.0), (-0.7071, -0.7071, 1.0), (-0.8315, -0.5556, -1.0), (-0.8315, -0.5556, 1.0), (-0.9239, -0.3827, -1.0), (-0.9239, -0.3827, 1.0), (-0.9808, -0.1951, -1.0), (-0.9808, -0.1951, 1.0), (-1.0, 0.0, -1.0), (-1.0, 0.0, 1.0), (-0.9808, 0.1951, -1.0), (-0.9808, 0.1951, 1.0), (-0.9239, 0.3827, -1.0), (-0.9239, 0.3827, 1.0), (-0.8315, 0.5556, -1.0), (-0.8315, 0.5556, 1.0), (-0.7071, 0.7071, -1.0), (-0.7071, 0.7071, 1.0), (-0.5556, 0.8315, -1.0), (-0.5556, 0.8315, 1.0), (-0.3827, 0.9239, -1.0), (-0.3827, 0.9239, 1.0), (-0.1951, 0.9808, -1.0), (-0.1951, 0.9808, 1.0)], [], [(0, 1, 3, 2), (2, 3, 5, 4), (4, 5, 7, 6), (6, 7, 9, 8), (8, 9, 11, 10), (10, 11, 13, 12), (12, 13, 15, 14), (14, 15, 17, 16), (16, 17, 19, 18), (18, 19, 21, 20), (20, 21, 23, 22), (22, 23, 25, 24), (24, 25, 27, 26), (26, 27, 29, 28), (28, 29, 31, 30), (30, 31, 33, 32), (32, 33, 35, 34), (34, 35, 37, 36), (36, 37, 39, 38), (38, 39, 41, 40), (40, 41, 43, 42), (42, 43, 45, 44), (44, 45, 47, 46), (46, 47, 49, 48), (48, 49, 51, 50), (50, 51, 53, 52), (52, 53, 55, 54), (54, 55, 57, 56), (56, 57, 59, 58), (58, 59, 61, 60), (3, 1, 63, 61, 59, 57, 55, 53, 51, 49, 47, 45, 43, 41, 39, 37, 35, 33, 31, 29, 27, 25, 23, 21, 19, 17, 15, 13, 11, 9, 7, 5), (60, 61, 63, 62), (62, 63, 1, 0), (0, 2, 4, 6, 8, 10, 12, 14, 16, 18, 20, 22, 24, 26, 28, 30, 32, 34, 36, 38, 40, 42, 44, 46, 48, 50, 52, 54, 56, 58, 60, 62)])
_uv = me_cylinder_001.uv_layers.new(name='UVMap')
_uv.uv.foreach_set('vector', [1.0, 0.5, 1.0, 1.0, 0.9688, 1.0, 0.9688, 0.5, 0.9688, 0.5, 0.9688, 1.0, 0.9375, 1.0, 0.9375, 0.5, 0.9375, 0.5, 0.9375, 1.0, 0.9062, 1.0, 0.9062, 0.5, 0.9062, 0.5, 0.9062, 1.0, 0.875, 1.0, 0.875, 0.5, 0.875, 0.5, 0.875, 1.0, 0.8438, 1.0, 0.8438, 0.5, 0.8438, 0.5, 0.8438, 1.0, 0.8125, 1.0, 0.8125, 0.5, 0.8125, 0.5, 0.8125, 1.0, 0.7812, 1.0, 0.7812, 0.5, 0.7812, 0.5, 0.7812, 1.0, 0.75, 1.0, 0.75, 0.5, 0.75, 0.5, 0.75, 1.0, 0.7188, 1.0, 0.7188, 0.5, 0.7188, 0.5, 0.7188, 1.0, 0.6875, 1.0, 0.6875, 0.5, 0.6875, 0.5, 0.6875, 1.0, 0.6562, 1.0, 0.6562, 0.5, 0.6562, 0.5, 0.6562, 1.0, 0.625, 1.0, 0.625, 0.5, 0.625, 0.5, 0.625, 1.0, 0.5938, 1.0, 0.5938, 0.5, 0.5938, 0.5, 0.5938, 1.0, 0.5625, 1.0, 0.5625, 0.5, 0.5625, 0.5, 0.5625, 1.0, 0.5312, 1.0, 0.5312, 0.5, 0.5312, 0.5, 0.5312, 1.0, 0.5, 1.0, 0.5, 0.5, 0.5, 0.5, 0.5, 1.0, 0.4688, 1.0, 0.4688, 0.5, 0.4688, 0.5, 0.4688, 1.0, 0.4375, 1.0, 0.4375, 0.5, 0.4375, 0.5, 0.4375, 1.0, 0.4062, 1.0, 0.4062, 0.5, 0.4062, 0.5, 0.4062, 1.0, 0.375, 1.0, 0.375, 0.5, 0.375, 0.5, 0.375, 1.0, 0.3438, 1.0, 0.3438, 0.5, 0.3438, 0.5, 0.3438, 1.0, 0.3125, 1.0, 0.3125, 0.5, 0.3125, 0.5, 0.3125, 1.0, 0.2812, 1.0, 0.2812, 0.5, 0.2812, 0.5, 0.2812, 1.0, 0.25, 1.0, 0.25, 0.5, 0.25, 0.5, 0.25, 1.0, 0.2188, 1.0, 0.2188, 0.5, 0.2188, 0.5, 0.2188, 1.0, 0.1875, 1.0, 0.1875, 0.5, 0.1875, 0.5, 0.1875, 1.0, 0.1562, 1.0, 0.1562, 0.5, 0.1562, 0.5, 0.1562, 1.0, 0.125, 1.0, 0.125, 0.5, 0.125, 0.5, 0.125, 1.0, 0.09375, 1.0, 0.09375, 0.5, 0.09375, 0.5, 0.09375, 1.0, 0.0625, 1.0, 0.0625, 0.5, 0.2968, 0.4854, 0.25, 0.49, 0.2032, 0.4854, 0.1582, 0.4717, 0.1167, 0.4496, 0.08029, 0.4197, 0.05045, 0.3833, 0.02827, 0.3418, 0.01461, 0.2968, 0.01, 0.25, 0.01461, 0.2032, 0.02827, 0.1582, 0.05045, 0.1167, 0.08029, 0.08029, 0.1167, 0.05045, 0.1582, 0.02827, 0.2032, 0.01461, 0.25, 0.01, 0.2968, 0.01461, 0.3418, 0.02827, 0.3833, 0.05045, 0.4197, 0.08029, 0.4496, 0.1167, 0.4717, 0.1582, 0.4854, 0.2032, 0.49, 0.25, 0.4854, 0.2968, 0.4717, 0.3418, 0.4496, 0.3833, 0.4197, 0.4197, 0.3833, 0.4496, 0.3418, 0.4717, 0.0625, 0.5, 0.0625, 1.0, 0.03125, 1.0, 0.03125, 0.5, 0.03125, 0.5, 0.03125, 1.0, 0.0, 1.0, 0.0, 0.5, 0.75, 0.49, 0.7968, 0.4854, 0.8418, 0.4717, 0.8833, 0.4496, 0.9197, 0.4197, 0.9496, 0.3833, 0.9717, 0.3418, 0.9854, 0.2968, 0.99, 0.25, 0.9854, 0.2032, 0.9717, 0.1582, 0.9496, 0.1167, 0.9197, 0.08029, 0.8833, 0.05045, 0.8418, 0.02827, 0.7968, 0.01461, 0.75, 0.01, 0.7032, 0.01461, 0.6582, 0.02827, 0.6167, 0.05045, 0.5803, 0.08029, 0.5504, 0.1167, 0.5283, 0.1582, 0.5146, 0.2032, 0.51, 0.25, 0.5146, 0.2968, 0.5283, 0.3418, 0.5504, 0.3833, 0.5803, 0.4197, 0.6167, 0.4496, 0.6582, 0.4717, 0.7032, 0.4854])
me_cylinder_001.materials.append(mat_material_008)
me_cylinder_001.update()
me_cylinder_002 = bpy.data.meshes.new('Cylinder.002')
me_cylinder_002.from_pydata([(0.0, 1.0, -1.0), (0.0, 1.0, 1.0), (0.1951, 0.9808, -1.0), (0.1951, 0.9808, 1.0), (0.3827, 0.9239, -1.0), (0.3827, 0.9239, 1.0), (0.5556, 0.8315, -1.0), (0.5556, 0.8315, 1.0), (0.7071, 0.7071, -1.0), (0.7071, 0.7071, 1.0), (0.8315, 0.5556, -1.0), (0.8315, 0.5556, 1.0), (0.9239, 0.3827, -1.0), (0.9239, 0.3827, 1.0), (0.9808, 0.1951, -1.0), (0.9808, 0.1951, 1.0), (1.0, 0.0, -1.0), (1.0, 0.0, 1.0), (0.9808, -0.1951, -1.0), (0.9808, -0.1951, 1.0), (0.9239, -0.3827, -1.0), (0.9239, -0.3827, 1.0), (0.8315, -0.5556, -1.0), (0.8315, -0.5556, 1.0), (0.7071, -0.7071, -1.0), (0.7071, -0.7071, 1.0), (0.5556, -0.8315, -1.0), (0.5556, -0.8315, 1.0), (0.3827, -0.9239, -1.0), (0.3827, -0.9239, 1.0), (0.1951, -0.9808, -1.0), (0.1951, -0.9808, 1.0), (0.0, -1.0, -1.0), (0.0, -1.0, 1.0), (-0.1951, -0.9808, -1.0), (-0.1951, -0.9808, 1.0), (-0.3827, -0.9239, -1.0), (-0.3827, -0.9239, 1.0), (-0.5556, -0.8315, -1.0), (-0.5556, -0.8315, 1.0), (-0.7071, -0.7071, -1.0), (-0.7071, -0.7071, 1.0), (-0.8315, -0.5556, -1.0), (-0.8315, -0.5556, 1.0), (-0.9239, -0.3827, -1.0), (-0.9239, -0.3827, 1.0), (-0.9808, -0.1951, -1.0), (-0.9808, -0.1951, 1.0), (-1.0, 0.0, -1.0), (-1.0, 0.0, 1.0), (-0.9808, 0.1951, -1.0), (-0.9808, 0.1951, 1.0), (-0.9239, 0.3827, -1.0), (-0.9239, 0.3827, 1.0), (-0.8315, 0.5556, -1.0), (-0.8315, 0.5556, 1.0), (-0.7071, 0.7071, -1.0), (-0.7071, 0.7071, 1.0), (-0.5556, 0.8315, -1.0), (-0.5556, 0.8315, 1.0), (-0.3827, 0.9239, -1.0), (-0.3827, 0.9239, 1.0), (-0.1951, 0.9808, -1.0), (-0.1951, 0.9808, 1.0)], [], [(0, 1, 3, 2), (2, 3, 5, 4), (4, 5, 7, 6), (6, 7, 9, 8), (8, 9, 11, 10), (10, 11, 13, 12), (12, 13, 15, 14), (14, 15, 17, 16), (16, 17, 19, 18), (18, 19, 21, 20), (20, 21, 23, 22), (22, 23, 25, 24), (24, 25, 27, 26), (26, 27, 29, 28), (28, 29, 31, 30), (30, 31, 33, 32), (32, 33, 35, 34), (34, 35, 37, 36), (36, 37, 39, 38), (38, 39, 41, 40), (40, 41, 43, 42), (42, 43, 45, 44), (44, 45, 47, 46), (46, 47, 49, 48), (48, 49, 51, 50), (50, 51, 53, 52), (52, 53, 55, 54), (54, 55, 57, 56), (56, 57, 59, 58), (58, 59, 61, 60), (3, 1, 63, 61, 59, 57, 55, 53, 51, 49, 47, 45, 43, 41, 39, 37, 35, 33, 31, 29, 27, 25, 23, 21, 19, 17, 15, 13, 11, 9, 7, 5), (60, 61, 63, 62), (62, 63, 1, 0), (0, 2, 4, 6, 8, 10, 12, 14, 16, 18, 20, 22, 24, 26, 28, 30, 32, 34, 36, 38, 40, 42, 44, 46, 48, 50, 52, 54, 56, 58, 60, 62)])
_uv = me_cylinder_002.uv_layers.new(name='UVMap')
_uv.uv.foreach_set('vector', [1.0, 0.5, 1.0, 1.0, 0.9688, 1.0, 0.9688, 0.5, 0.9688, 0.5, 0.9688, 1.0, 0.9375, 1.0, 0.9375, 0.5, 0.9375, 0.5, 0.9375, 1.0, 0.9062, 1.0, 0.9062, 0.5, 0.9062, 0.5, 0.9062, 1.0, 0.875, 1.0, 0.875, 0.5, 0.875, 0.5, 0.875, 1.0, 0.8438, 1.0, 0.8438, 0.5, 0.8438, 0.5, 0.8438, 1.0, 0.8125, 1.0, 0.8125, 0.5, 0.8125, 0.5, 0.8125, 1.0, 0.7812, 1.0, 0.7812, 0.5, 0.7812, 0.5, 0.7812, 1.0, 0.75, 1.0, 0.75, 0.5, 0.75, 0.5, 0.75, 1.0, 0.7188, 1.0, 0.7188, 0.5, 0.7188, 0.5, 0.7188, 1.0, 0.6875, 1.0, 0.6875, 0.5, 0.6875, 0.5, 0.6875, 1.0, 0.6562, 1.0, 0.6562, 0.5, 0.6562, 0.5, 0.6562, 1.0, 0.625, 1.0, 0.625, 0.5, 0.625, 0.5, 0.625, 1.0, 0.5938, 1.0, 0.5938, 0.5, 0.5938, 0.5, 0.5938, 1.0, 0.5625, 1.0, 0.5625, 0.5, 0.5625, 0.5, 0.5625, 1.0, 0.5312, 1.0, 0.5312, 0.5, 0.5312, 0.5, 0.5312, 1.0, 0.5, 1.0, 0.5, 0.5, 0.5, 0.5, 0.5, 1.0, 0.4688, 1.0, 0.4688, 0.5, 0.4688, 0.5, 0.4688, 1.0, 0.4375, 1.0, 0.4375, 0.5, 0.4375, 0.5, 0.4375, 1.0, 0.4062, 1.0, 0.4062, 0.5, 0.4062, 0.5, 0.4062, 1.0, 0.375, 1.0, 0.375, 0.5, 0.375, 0.5, 0.375, 1.0, 0.3438, 1.0, 0.3438, 0.5, 0.3438, 0.5, 0.3438, 1.0, 0.3125, 1.0, 0.3125, 0.5, 0.3125, 0.5, 0.3125, 1.0, 0.2812, 1.0, 0.2812, 0.5, 0.2812, 0.5, 0.2812, 1.0, 0.25, 1.0, 0.25, 0.5, 0.25, 0.5, 0.25, 1.0, 0.2188, 1.0, 0.2188, 0.5, 0.2188, 0.5, 0.2188, 1.0, 0.1875, 1.0, 0.1875, 0.5, 0.1875, 0.5, 0.1875, 1.0, 0.1562, 1.0, 0.1562, 0.5, 0.1562, 0.5, 0.1562, 1.0, 0.125, 1.0, 0.125, 0.5, 0.125, 0.5, 0.125, 1.0, 0.09375, 1.0, 0.09375, 0.5, 0.09375, 0.5, 0.09375, 1.0, 0.0625, 1.0, 0.0625, 0.5, 0.2968, 0.4854, 0.25, 0.49, 0.2032, 0.4854, 0.1582, 0.4717, 0.1167, 0.4496, 0.08029, 0.4197, 0.05045, 0.3833, 0.02827, 0.3418, 0.01461, 0.2968, 0.01, 0.25, 0.01461, 0.2032, 0.02827, 0.1582, 0.05045, 0.1167, 0.08029, 0.08029, 0.1167, 0.05045, 0.1582, 0.02827, 0.2032, 0.01461, 0.25, 0.01, 0.2968, 0.01461, 0.3418, 0.02827, 0.3833, 0.05045, 0.4197, 0.08029, 0.4496, 0.1167, 0.4717, 0.1582, 0.4854, 0.2032, 0.49, 0.25, 0.4854, 0.2968, 0.4717, 0.3418, 0.4496, 0.3833, 0.4197, 0.4197, 0.3833, 0.4496, 0.3418, 0.4717, 0.0625, 0.5, 0.0625, 1.0, 0.03125, 1.0, 0.03125, 0.5, 0.03125, 0.5, 0.03125, 1.0, 0.0, 1.0, 0.0, 0.5, 0.75, 0.49, 0.7968, 0.4854, 0.8418, 0.4717, 0.8833, 0.4496, 0.9197, 0.4197, 0.9496, 0.3833, 0.9717, 0.3418, 0.9854, 0.2968, 0.99, 0.25, 0.9854, 0.2032, 0.9717, 0.1582, 0.9496, 0.1167, 0.9197, 0.08029, 0.8833, 0.05045, 0.8418, 0.02827, 0.7968, 0.01461, 0.75, 0.01, 0.7032, 0.01461, 0.6582, 0.02827, 0.6167, 0.05045, 0.5803, 0.08029, 0.5504, 0.1167, 0.5283, 0.1582, 0.5146, 0.2032, 0.51, 0.25, 0.5146, 0.2968, 0.5283, 0.3418, 0.5504, 0.3833, 0.5803, 0.4197, 0.6167, 0.4496, 0.6582, 0.4717, 0.7032, 0.4854])
me_cylinder_002.materials.append(mat_material_006)
me_cylinder_002.update()
me_cylinder_003 = bpy.data.meshes.new('Cylinder.003')
me_cylinder_003.from_pydata([(0.0, 1.0, -1.0), (0.0, 1.0, 1.0), (0.1951, 0.9808, -1.0), (0.1951, 0.9808, 1.0), (0.3827, 0.9239, -1.0), (0.3827, 0.9239, 1.0), (0.5556, 0.8315, -1.0), (0.5556, 0.8315, 1.0), (0.7071, 0.7071, -1.0), (0.7071, 0.7071, 1.0), (0.8315, 0.5556, -1.0), (0.8315, 0.5556, 1.0), (0.9239, 0.3827, -1.0), (0.9239, 0.3827, 1.0), (0.9808, 0.1951, -1.0), (0.9808, 0.1951, 1.0), (1.0, 0.0, -1.0), (1.0, 0.0, 1.0), (0.9808, -0.1951, -1.0), (0.9808, -0.1951, 1.0), (0.9239, -0.3827, -1.0), (0.9239, -0.3827, 1.0), (0.8315, -0.5556, -1.0), (0.8315, -0.5556, 1.0), (0.7071, -0.7071, -1.0), (0.7071, -0.7071, 1.0), (0.5556, -0.8315, -1.0), (0.5556, -0.8315, 1.0), (0.3827, -0.9239, -1.0), (0.3827, -0.9239, 1.0), (0.1951, -0.9808, -1.0), (0.1951, -0.9808, 1.0), (0.0, -1.0, -1.0), (0.0, -1.0, 1.0), (-0.1951, -0.9808, -1.0), (-0.1951, -0.9808, 1.0), (-0.3827, -0.9239, -1.0), (-0.3827, -0.9239, 1.0), (-0.5556, -0.8315, -1.0), (-0.5556, -0.8315, 1.0), (-0.7071, -0.7071, -1.0), (-0.7071, -0.7071, 1.0), (-0.8315, -0.5556, -1.0), (-0.8315, -0.5556, 1.0), (-0.9239, -0.3827, -1.0), (-0.9239, -0.3827, 1.0), (-0.9808, -0.1951, -1.0), (-0.9808, -0.1951, 1.0), (-1.0, 0.0, -1.0), (-1.0, 0.0, 1.0), (-0.9808, 0.1951, -1.0), (-0.9808, 0.1951, 1.0), (-0.9239, 0.3827, -1.0), (-0.9239, 0.3827, 1.0), (-0.8315, 0.5556, -1.0), (-0.8315, 0.5556, 1.0), (-0.7071, 0.7071, -1.0), (-0.7071, 0.7071, 1.0), (-0.5556, 0.8315, -1.0), (-0.5556, 0.8315, 1.0), (-0.3827, 0.9239, -1.0), (-0.3827, 0.9239, 1.0), (-0.1951, 0.9808, -1.0), (-0.1951, 0.9808, 1.0)], [], [(0, 1, 3, 2), (2, 3, 5, 4), (4, 5, 7, 6), (6, 7, 9, 8), (8, 9, 11, 10), (10, 11, 13, 12), (12, 13, 15, 14), (14, 15, 17, 16), (16, 17, 19, 18), (18, 19, 21, 20), (20, 21, 23, 22), (22, 23, 25, 24), (24, 25, 27, 26), (26, 27, 29, 28), (28, 29, 31, 30), (30, 31, 33, 32), (32, 33, 35, 34), (34, 35, 37, 36), (36, 37, 39, 38), (38, 39, 41, 40), (40, 41, 43, 42), (42, 43, 45, 44), (44, 45, 47, 46), (46, 47, 49, 48), (48, 49, 51, 50), (50, 51, 53, 52), (52, 53, 55, 54), (54, 55, 57, 56), (56, 57, 59, 58), (58, 59, 61, 60), (3, 1, 63, 61, 59, 57, 55, 53, 51, 49, 47, 45, 43, 41, 39, 37, 35, 33, 31, 29, 27, 25, 23, 21, 19, 17, 15, 13, 11, 9, 7, 5), (60, 61, 63, 62), (62, 63, 1, 0), (0, 2, 4, 6, 8, 10, 12, 14, 16, 18, 20, 22, 24, 26, 28, 30, 32, 34, 36, 38, 40, 42, 44, 46, 48, 50, 52, 54, 56, 58, 60, 62)])
_uv = me_cylinder_003.uv_layers.new(name='UVMap')
_uv.uv.foreach_set('vector', [1.0, 0.5, 1.0, 1.0, 0.9688, 1.0, 0.9688, 0.5, 0.9688, 0.5, 0.9688, 1.0, 0.9375, 1.0, 0.9375, 0.5, 0.9375, 0.5, 0.9375, 1.0, 0.9062, 1.0, 0.9062, 0.5, 0.9062, 0.5, 0.9062, 1.0, 0.875, 1.0, 0.875, 0.5, 0.875, 0.5, 0.875, 1.0, 0.8438, 1.0, 0.8438, 0.5, 0.8438, 0.5, 0.8438, 1.0, 0.8125, 1.0, 0.8125, 0.5, 0.8125, 0.5, 0.8125, 1.0, 0.7812, 1.0, 0.7812, 0.5, 0.7812, 0.5, 0.7812, 1.0, 0.75, 1.0, 0.75, 0.5, 0.75, 0.5, 0.75, 1.0, 0.7188, 1.0, 0.7188, 0.5, 0.7188, 0.5, 0.7188, 1.0, 0.6875, 1.0, 0.6875, 0.5, 0.6875, 0.5, 0.6875, 1.0, 0.6562, 1.0, 0.6562, 0.5, 0.6562, 0.5, 0.6562, 1.0, 0.625, 1.0, 0.625, 0.5, 0.625, 0.5, 0.625, 1.0, 0.5938, 1.0, 0.5938, 0.5, 0.5938, 0.5, 0.5938, 1.0, 0.5625, 1.0, 0.5625, 0.5, 0.5625, 0.5, 0.5625, 1.0, 0.5312, 1.0, 0.5312, 0.5, 0.5312, 0.5, 0.5312, 1.0, 0.5, 1.0, 0.5, 0.5, 0.5, 0.5, 0.5, 1.0, 0.4688, 1.0, 0.4688, 0.5, 0.4688, 0.5, 0.4688, 1.0, 0.4375, 1.0, 0.4375, 0.5, 0.4375, 0.5, 0.4375, 1.0, 0.4062, 1.0, 0.4062, 0.5, 0.4062, 0.5, 0.4062, 1.0, 0.375, 1.0, 0.375, 0.5, 0.375, 0.5, 0.375, 1.0, 0.3438, 1.0, 0.3438, 0.5, 0.3438, 0.5, 0.3438, 1.0, 0.3125, 1.0, 0.3125, 0.5, 0.3125, 0.5, 0.3125, 1.0, 0.2812, 1.0, 0.2812, 0.5, 0.2812, 0.5, 0.2812, 1.0, 0.25, 1.0, 0.25, 0.5, 0.25, 0.5, 0.25, 1.0, 0.2188, 1.0, 0.2188, 0.5, 0.2188, 0.5, 0.2188, 1.0, 0.1875, 1.0, 0.1875, 0.5, 0.1875, 0.5, 0.1875, 1.0, 0.1562, 1.0, 0.1562, 0.5, 0.1562, 0.5, 0.1562, 1.0, 0.125, 1.0, 0.125, 0.5, 0.125, 0.5, 0.125, 1.0, 0.09375, 1.0, 0.09375, 0.5, 0.09375, 0.5, 0.09375, 1.0, 0.0625, 1.0, 0.0625, 0.5, 0.2968, 0.4854, 0.25, 0.49, 0.2032, 0.4854, 0.1582, 0.4717, 0.1167, 0.4496, 0.08029, 0.4197, 0.05045, 0.3833, 0.02827, 0.3418, 0.01461, 0.2968, 0.01, 0.25, 0.01461, 0.2032, 0.02827, 0.1582, 0.05045, 0.1167, 0.08029, 0.08029, 0.1167, 0.05045, 0.1582, 0.02827, 0.2032, 0.01461, 0.25, 0.01, 0.2968, 0.01461, 0.3418, 0.02827, 0.3833, 0.05045, 0.4197, 0.08029, 0.4496, 0.1167, 0.4717, 0.1582, 0.4854, 0.2032, 0.49, 0.25, 0.4854, 0.2968, 0.4717, 0.3418, 0.4496, 0.3833, 0.4197, 0.4197, 0.3833, 0.4496, 0.3418, 0.4717, 0.0625, 0.5, 0.0625, 1.0, 0.03125, 1.0, 0.03125, 0.5, 0.03125, 0.5, 0.03125, 1.0, 0.0, 1.0, 0.0, 0.5, 0.75, 0.49, 0.7968, 0.4854, 0.8418, 0.4717, 0.8833, 0.4496, 0.9197, 0.4197, 0.9496, 0.3833, 0.9717, 0.3418, 0.9854, 0.2968, 0.99, 0.25, 0.9854, 0.2032, 0.9717, 0.1582, 0.9496, 0.1167, 0.9197, 0.08029, 0.8833, 0.05045, 0.8418, 0.02827, 0.7968, 0.01461, 0.75, 0.01, 0.7032, 0.01461, 0.6582, 0.02827, 0.6167, 0.05045, 0.5803, 0.08029, 0.5504, 0.1167, 0.5283, 0.1582, 0.5146, 0.2032, 0.51, 0.25, 0.5146, 0.2968, 0.5283, 0.3418, 0.5504, 0.3833, 0.5803, 0.4197, 0.6167, 0.4496, 0.6582, 0.4717, 0.7032, 0.4854])
me_cylinder_003.materials.append(mat_material_005)
me_cylinder_003.update()
me_cube_002 = bpy.data.meshes.new('Cube.002')
me_cube_002.from_pydata([(-0.275, -0.06026, -0.03539), (-0.275, -0.06026, 0.03539), (-0.275, 0.06026, -0.03539), (-0.275, 0.06026, 0.03539), (0.275, -0.06026, -0.03539), (0.275, -0.06026, 0.03539), (0.275, 0.06026, -0.03539), (0.275, 0.06026, 0.03539)], [], [(0, 1, 3, 2), (2, 3, 7, 6), (6, 7, 5, 4), (4, 5, 1, 0), (2, 6, 4, 0), (7, 3, 1, 5)])
_uv = me_cube_002.uv_layers.new(name='UVMap')
_uv.uv.foreach_set('vector', [0.375, 0.0, 0.625, 0.0, 0.625, 0.25, 0.375, 0.25, 0.375, 0.25, 0.625, 0.25, 0.625, 0.5, 0.375, 0.5, 0.375, 0.5, 0.625, 0.5, 0.625, 0.75, 0.375, 0.75, 0.375, 0.75, 0.625, 0.75, 0.625, 1.0, 0.375, 1.0, 0.125, 0.5, 0.375, 0.5, 0.375, 0.75, 0.125, 0.75, 0.625, 0.5, 0.875, 0.5, 0.875, 0.75, 0.625, 0.75])
me_cube_002.materials.append(mat_material_009)
me_cube_002.update()
me_cube_003 = bpy.data.meshes.new('Cube.003')
me_cube_003.from_pydata([(0.5157, -0.8087, -0.8087), (0.5157, -0.8087, 0.8087), (0.5157, 0.8087, -0.8087), (0.5157, 0.8087, 0.8087), (-1.0, 1.0, 1.0), (-1.0, 1.0, -1.0), (-1.0, -1.0, 1.0), (-1.0, -1.0, -1.0), (1.0, 1.0, 1.0), (1.0, 1.0, -1.0), (1.0, -1.0, 1.0), (1.0, -1.0, -1.0), (1.0, 1.0, 1.0), (1.0, 1.0, -1.0), (1.0, -1.0, 1.0), (1.0, -1.0, -1.0), (1.0, 1.0, 1.0), (1.0, 0.8087, 0.8087), (1.0, 0.8087, -0.8087), (1.0, 1.0, -1.0), (1.0, -0.8087, 0.8087), (1.0, -1.0, 1.0), (1.0, -1.0, -1.0), (1.0, -0.8087, -0.8087), (0.7787, -0.8087, -0.8087), (0.7787, -0.8087, 0.8087), (0.7787, 0.8087, -0.8087), (0.7787, 0.8087, 0.8087), (0.7787, -0.8059, -0.04744), (0.8355, -0.8059, -0.04744), (0.7787, -0.8059, 0.8152), (0.8355, -0.8059, 0.8152), (0.7787, 0.8072, -0.04744), (0.8355, 0.8072, -0.04744), (0.7787, 0.8072, 0.8152), (0.8355, 0.8072, 0.8152), (0.7787, -0.804, -0.7445), (0.8153, -0.804, -0.7445), (0.7787, -0.804, -0.09753), (0.8153, -0.804, -0.09753), (0.7787, 0.8018, -0.7445), (0.8153, 0.8018, -0.7445), (0.7787, 0.8018, -0.09753), (0.8153, 0.8018, -0.09753)], [], [(8, 4, 6, 10), (11, 10, 6, 7), (7, 6, 4, 5), (5, 9, 11, 7), (21, 16, 12, 14), (5, 4, 8, 9), (12, 13, 9, 8), (15, 14, 10, 11), (14, 12, 8, 10), (13, 15, 11, 9), (18, 17, 3, 2), (1, 0, 24, 25), (19, 22, 15, 13), (22, 21, 14, 15), (17, 18, 19, 16), (21, 22, 23, 20), (16, 21, 20, 17), (22, 19, 18, 23), (16, 19, 13, 12), (23, 18, 2, 0), (17, 20, 1, 3), (20, 23, 0, 1), (26, 27, 25, 24), (0, 2, 26, 24), (3, 1, 25, 27), (2, 3, 27, 26), (28, 29, 31, 30), (30, 31, 35, 34), (34, 35, 33, 32), (32, 33, 29, 28), (30, 34, 32, 28), (35, 31, 29, 33), (36, 37, 39, 38), (38, 39, 43, 42), (42, 43, 41, 40), (40, 41, 37, 36), (38, 42, 40, 36), (43, 39, 37, 41)])
_uv = me_cube_003.uv_layers.new(name='UVMap')
_uv.uv.foreach_set('vector', [0.625, 0.5, 0.875, 0.5, 0.875, 0.75, 0.625, 0.75, 0.375, 0.75, 0.625, 0.75, 0.625, 1.0, 0.375, 1.0, 0.375, 0.0, 0.625, 0.0, 0.625, 0.25, 0.375, 0.25, 0.125, 0.5, 0.375, 0.5, 0.375, 0.75, 0.125, 0.75, 0.625, 0.75, 0.625, 0.5, 0.625, 0.5, 0.625, 0.75, 0.375, 0.25, 0.625, 0.25, 0.625, 0.5, 0.375, 0.5, 0.0, 0.0, 0.0, 0.0, 0.0, 0.0, 0.0, 0.0, 0.0, 0.0, 0.0, 0.0, 0.0, 0.0, 0.0, 0.0, 0.625, 0.75, 0.625, 0.5, 0.625, 0.5, 0.625, 0.75, 0.375, 0.5, 0.375, 0.75, 0.375, 0.75, 0.375, 0.5, 0.3989, 0.5239, 0.6011, 0.5239, 0.6011, 0.5239, 0.3989, 0.5239, 0.6011, 0.7261, 0.3989, 0.7261, 0.3989, 0.7261, 0.6011, 0.7261, 0.375, 0.5, 0.375, 0.75, 0.375, 0.75, 0.375, 0.5, 0.375, 0.75, 0.625, 0.75, 0.625, 0.75, 0.375, 0.75, 0.6011, 0.5239, 0.3989, 0.5239, 0.375, 0.5, 0.625, 0.5, 0.625, 0.75, 0.375, 0.75, 0.3989, 0.7261, 0.6011, 0.7261, 0.625, 0.5, 0.625, 0.75, 0.6011, 0.7261, 0.6011, 0.5239, 0.375, 0.75, 0.375, 0.5, 0.3989, 0.5239, 0.3989, 0.7261, 0.625, 0.5, 0.375, 0.5, 0.375, 0.5, 0.625, 0.5, 0.3989, 0.7261, 0.3989, 0.5239, 0.3989, 0.5239, 0.3989, 0.7261, 0.6011, 0.5239, 0.6011, 0.7261, 0.6011, 0.7261, 0.6011, 0.5239, 0.6011, 0.7261, 0.3989, 0.7261, 0.3989, 0.7261, 0.6011, 0.7261, 0.3989, 0.5239, 0.6011, 0.5239, 0.6011, 0.7261, 0.3989, 0.7261, 0.3989, 0.7261, 0.3989, 0.5239, 0.3989, 0.5239, 0.3989, 0.7261, 0.6011, 0.5239, 0.6011, 0.7261, 0.6011, 0.7261, 0.6011, 0.5239, 0.3989, 0.5239, 0.6011, 0.5239, 0.6011, 0.5239, 0.3989, 0.5239, 0.375, 0.0, 0.625, 0.0, 0.625, 0.25, 0.375, 0.25, 0.375, 0.25, 0.625, 0.25, 0.625, 0.5, 0.375, 0.5, 0.375, 0.5, 0.625, 0.5, 0.625, 0.75, 0.375, 0.75, 0.375, 0.75, 0.625, 0.75, 0.625, 1.0, 0.375, 1.0, 0.125, 0.5, 0.375, 0.5, 0.375, 0.75, 0.125, 0.75, 0.625, 0.5, 0.875, 0.5, 0.875, 0.75, 0.625, 0.75, 0.375, 0.0, 0.625, 0.0, 0.625, 0.25, 0.375, 0.25, 0.375, 0.25, 0.625, 0.25, 0.625, 0.5, 0.375, 0.5, 0.375, 0.5, 0.625, 0.5, 0.625, 0.75, 0.375, 0.75, 0.375, 0.75, 0.625, 0.75, 0.625, 1.0, 0.375, 1.0, 0.125, 0.5, 0.375, 0.5, 0.375, 0.75, 0.125, 0.75, 0.625, 0.5, 0.875, 0.5, 0.875, 0.75, 0.625, 0.75])
me_cube_003.materials.append(mat_material_001)
me_cube_003.use_mirror_vertex_groups = False
me_cube_003.update()
me_cube_004 = bpy.data.meshes.new('Cube.004')
me_cube_004.from_pydata([(-0.01896, -0.05082, -0.01771), (-0.01896, -0.05082, 0.01771), (-0.01896, 0.05082, -0.01771), (-0.01896, 0.05082, 0.01771), (0.01896, -0.05082, -0.01771), (0.01896, -0.05082, 0.01771), (0.01896, 0.05082, -0.01771), (0.01896, 0.05082, 0.01771)], [], [(0, 1, 3, 2), (2, 3, 7, 6), (6, 7, 5, 4), (4, 5, 1, 0), (2, 6, 4, 0), (7, 3, 1, 5)])
_uv = me_cube_004.uv_layers.new(name='UVMap')
_uv.uv.foreach_set('vector', [0.375, 0.0, 0.625, 0.0, 0.625, 0.25, 0.375, 0.25, 0.375, 0.25, 0.625, 0.25, 0.625, 0.5, 0.375, 0.5, 0.375, 0.5, 0.625, 0.5, 0.625, 0.75, 0.375, 0.75, 0.375, 0.75, 0.625, 0.75, 0.625, 1.0, 0.375, 1.0, 0.125, 0.5, 0.375, 0.5, 0.375, 0.75, 0.125, 0.75, 0.625, 0.5, 0.875, 0.5, 0.875, 0.75, 0.625, 0.75])
me_cube_004.materials.append(mat_material_010)
me_cube_004.update()
me_cube_005 = bpy.data.meshes.new('Cube.005')
me_cube_005.from_pydata([(-0.01896, -0.05082, -0.01771), (-0.01896, -0.05082, 0.01771), (-0.01896, 0.05082, -0.01771), (-0.01896, 0.05082, 0.01771), (0.01896, -0.05082, -0.01771), (0.01896, -0.05082, 0.01771), (0.01896, 0.05082, -0.01771), (0.01896, 0.05082, 0.01771)], [], [(0, 1, 3, 2), (2, 3, 7, 6), (6, 7, 5, 4), (4, 5, 1, 0), (2, 6, 4, 0), (7, 3, 1, 5)])
_uv = me_cube_005.uv_layers.new(name='UVMap')
_uv.uv.foreach_set('vector', [0.375, 0.0, 0.625, 0.0, 0.625, 0.25, 0.375, 0.25, 0.375, 0.25, 0.625, 0.25, 0.625, 0.5, 0.375, 0.5, 0.375, 0.5, 0.625, 0.5, 0.625, 0.75, 0.375, 0.75, 0.375, 0.75, 0.625, 0.75, 0.625, 1.0, 0.375, 1.0, 0.125, 0.5, 0.375, 0.5, 0.375, 0.75, 0.125, 0.75, 0.625, 0.5, 0.875, 0.5, 0.875, 0.75, 0.625, 0.75])
me_cube_005.materials.append(mat_material_011)
me_cube_005.update()
me_cube_006 = bpy.data.meshes.new('Cube.006')
me_cube_006.from_pydata([(-0.01896, -0.05082, -0.01771), (-0.01896, -0.05082, 0.01771), (-0.01896, 0.05082, -0.01771), (-0.01896, 0.05082, 0.01771), (0.01896, -0.05082, -0.01771), (0.01896, -0.05082, 0.01771), (0.01896, 0.05082, -0.01771), (0.01896, 0.05082, 0.01771)], [], [(0, 1, 3, 2), (2, 3, 7, 6), (6, 7, 5, 4), (4, 5, 1, 0), (2, 6, 4, 0), (7, 3, 1, 5)])
_uv = me_cube_006.uv_layers.new(name='UVMap')
_uv.uv.foreach_set('vector', [0.375, 0.0, 0.625, 0.0, 0.625, 0.25, 0.375, 0.25, 0.375, 0.25, 0.625, 0.25, 0.625, 0.5, 0.375, 0.5, 0.375, 0.5, 0.625, 0.5, 0.625, 0.75, 0.375, 0.75, 0.375, 0.75, 0.625, 0.75, 0.625, 1.0, 0.375, 1.0, 0.125, 0.5, 0.375, 0.5, 0.375, 0.75, 0.125, 0.75, 0.625, 0.5, 0.875, 0.5, 0.875, 0.75, 0.625, 0.75])
me_cube_006.materials.append(mat_material_013)
me_cube_006.update()
me_cube_007 = bpy.data.meshes.new('Cube.007')
me_cube_007.from_pydata([(-0.01896, -0.05082, -0.01771), (-0.01896, -0.05082, 0.01771), (-0.01896, 0.05082, -0.01771), (-0.01896, 0.05082, 0.01771), (0.01896, -0.05082, -0.01771), (0.01896, -0.05082, 0.01771), (0.01896, 0.05082, -0.01771), (0.01896, 0.05082, 0.01771)], [], [(0, 1, 3, 2), (2, 3, 7, 6), (6, 7, 5, 4), (4, 5, 1, 0), (2, 6, 4, 0), (7, 3, 1, 5)])
_uv = me_cube_007.uv_layers.new(name='UVMap')
_uv.uv.foreach_set('vector', [0.375, 0.0, 0.625, 0.0, 0.625, 0.25, 0.375, 0.25, 0.375, 0.25, 0.625, 0.25, 0.625, 0.5, 0.375, 0.5, 0.375, 0.5, 0.625, 0.5, 0.625, 0.75, 0.375, 0.75, 0.375, 0.75, 0.625, 0.75, 0.625, 1.0, 0.375, 1.0, 0.125, 0.5, 0.375, 0.5, 0.375, 0.75, 0.125, 0.75, 0.625, 0.5, 0.875, 0.5, 0.875, 0.75, 0.625, 0.75])
me_cube_007.materials.append(mat_material_012)
me_cube_007.update()
me_cube_008 = bpy.data.meshes.new('Cube.008')
me_cube_008.from_pydata([(-0.01896, -0.05082, -0.01771), (-0.01896, -0.05082, 0.01771), (-0.01896, 0.05082, -0.01771), (-0.01896, 0.05082, 0.01771), (0.01896, -0.05082, -0.01771), (0.01896, -0.05082, 0.01771), (0.01896, 0.05082, -0.01771), (0.01896, 0.05082, 0.01771)], [], [(0, 1, 3, 2), (2, 3, 7, 6), (6, 7, 5, 4), (4, 5, 1, 0), (2, 6, 4, 0), (7, 3, 1, 5)])
_uv = me_cube_008.uv_layers.new(name='UVMap')
_uv.uv.foreach_set('vector', [0.375, 0.0, 0.625, 0.0, 0.625, 0.25, 0.375, 0.25, 0.375, 0.25, 0.625, 0.25, 0.625, 0.5, 0.375, 0.5, 0.375, 0.5, 0.625, 0.5, 0.625, 0.75, 0.375, 0.75, 0.375, 0.75, 0.625, 0.75, 0.625, 1.0, 0.375, 1.0, 0.125, 0.5, 0.375, 0.5, 0.375, 0.75, 0.125, 0.75, 0.625, 0.5, 0.875, 0.5, 0.875, 0.75, 0.625, 0.75])
me_cube_008.materials.append(mat_material_014)
me_cube_008.update()
me_cube_009 = bpy.data.meshes.new('Cube.009')
me_cube_009.from_pydata([(-0.01896, -0.05082, -0.01771), (-0.01896, -0.05082, 0.01771), (-0.01896, 0.05082, -0.01771), (-0.01896, 0.05082, 0.01771), (0.01896, -0.05082, -0.01771), (0.01896, -0.05082, 0.01771), (0.01896, 0.05082, -0.01771), (0.01896, 0.05082, 0.01771)], [], [(0, 1, 3, 2), (2, 3, 7, 6), (6, 7, 5, 4), (4, 5, 1, 0), (2, 6, 4, 0), (7, 3, 1, 5)])
_uv = me_cube_009.uv_layers.new(name='UVMap')
_uv.uv.foreach_set('vector', [0.375, 0.0, 0.625, 0.0, 0.625, 0.25, 0.375, 0.25, 0.375, 0.25, 0.625, 0.25, 0.625, 0.5, 0.375, 0.5, 0.375, 0.5, 0.625, 0.5, 0.625, 0.75, 0.375, 0.75, 0.375, 0.75, 0.625, 0.75, 0.625, 1.0, 0.375, 1.0, 0.125, 0.5, 0.375, 0.5, 0.375, 0.75, 0.125, 0.75, 0.625, 0.5, 0.875, 0.5, 0.875, 0.75, 0.625, 0.75])
me_cube_009.materials.append(mat_material_015)
me_cube_009.update()
me_cube_010 = bpy.data.meshes.new('Cube.010')
me_cube_010.from_pydata([(-0.01896, -0.05082, -0.01771), (-0.01896, -0.05082, 0.01771), (-0.01896, 0.05082, -0.01771), (-0.01896, 0.05082, 0.01771), (0.01896, -0.05082, -0.01771), (0.01896, -0.05082, 0.01771), (0.01896, 0.05082, -0.01771), (0.01896, 0.05082, 0.01771)], [], [(0, 1, 3, 2), (2, 3, 7, 6), (6, 7, 5, 4), (4, 5, 1, 0), (2, 6, 4, 0), (7, 3, 1, 5)])
_uv = me_cube_010.uv_layers.new(name='UVMap')
_uv.uv.foreach_set('vector', [0.375, 0.0, 0.625, 0.0, 0.625, 0.25, 0.375, 0.25, 0.375, 0.25, 0.625, 0.25, 0.625, 0.5, 0.375, 0.5, 0.375, 0.5, 0.625, 0.5, 0.625, 0.75, 0.375, 0.75, 0.375, 0.75, 0.625, 0.75, 0.625, 1.0, 0.375, 1.0, 0.125, 0.5, 0.375, 0.5, 0.375, 0.75, 0.125, 0.75, 0.625, 0.5, 0.875, 0.5, 0.875, 0.75, 0.625, 0.75])
me_cube_010.materials.append(mat_material_017)
me_cube_010.update()
me_cube_011 = bpy.data.meshes.new('Cube.011')
me_cube_011.from_pydata([(-0.01896, -0.05082, -0.01771), (-0.01896, -0.05082, 0.01771), (-0.01896, 0.05082, -0.01771), (-0.01896, 0.05082, 0.01771), (0.01896, -0.05082, -0.01771), (0.01896, -0.05082, 0.01771), (0.01896, 0.05082, -0.01771), (0.01896, 0.05082, 0.01771)], [], [(0, 1, 3, 2), (2, 3, 7, 6), (6, 7, 5, 4), (4, 5, 1, 0), (2, 6, 4, 0), (7, 3, 1, 5)])
_uv = me_cube_011.uv_layers.new(name='UVMap')
_uv.uv.foreach_set('vector', [0.375, 0.0, 0.625, 0.0, 0.625, 0.25, 0.375, 0.25, 0.375, 0.25, 0.625, 0.25, 0.625, 0.5, 0.375, 0.5, 0.375, 0.5, 0.625, 0.5, 0.625, 0.75, 0.375, 0.75, 0.375, 0.75, 0.625, 0.75, 0.625, 1.0, 0.375, 1.0, 0.125, 0.5, 0.375, 0.5, 0.375, 0.75, 0.125, 0.75, 0.625, 0.5, 0.875, 0.5, 0.875, 0.75, 0.625, 0.75])
me_cube_011.materials.append(mat_material_016)
me_cube_011.update()
me_cube_012 = bpy.data.meshes.new('Cube.012')
me_cube_012.from_pydata([(-0.01896, -0.05082, -0.01771), (-0.01896, -0.05082, 0.01771), (-0.01896, 0.05082, -0.01771), (-0.01896, 0.05082, 0.01771), (0.01896, -0.05082, -0.01771), (0.01896, -0.05082, 0.01771), (0.01896, 0.05082, -0.01771), (0.01896, 0.05082, 0.01771)], [], [(0, 1, 3, 2), (2, 3, 7, 6), (6, 7, 5, 4), (4, 5, 1, 0), (2, 6, 4, 0), (7, 3, 1, 5)])
_uv = me_cube_012.uv_layers.new(name='UVMap')
_uv.uv.foreach_set('vector', [0.375, 0.0, 0.625, 0.0, 0.625, 0.25, 0.375, 0.25, 0.375, 0.25, 0.625, 0.25, 0.625, 0.5, 0.375, 0.5, 0.375, 0.5, 0.625, 0.5, 0.625, 0.75, 0.375, 0.75, 0.375, 0.75, 0.625, 0.75, 0.625, 1.0, 0.375, 1.0, 0.125, 0.5, 0.375, 0.5, 0.375, 0.75, 0.125, 0.75, 0.625, 0.5, 0.875, 0.5, 0.875, 0.75, 0.625, 0.75])
me_cube_012.materials.append(mat_material_018)
me_cube_012.update()
me_cube_013 = bpy.data.meshes.new('Cube.013')
me_cube_013.from_pydata([(-0.7756, -0.1662, -0.00477), (-0.7756, -0.1662, 0.00477), (-0.7756, 0.1662, -0.00477), (-0.7756, 0.1662, 0.00477), (0.7756, -0.1662, -0.00477), (0.7756, -0.1662, 0.00477), (0.7756, 0.1662, -0.00477), (0.7756, 0.1662, 0.00477)], [], [(0, 1, 3, 2), (2, 3, 7, 6), (6, 7, 5, 4), (4, 5, 1, 0), (2, 6, 4, 0), (7, 3, 1, 5)])
_uv = me_cube_013.uv_layers.new(name='UVMap')
_uv.uv.foreach_set('vector', [0.375, 0.0, 0.625, 0.0, 0.625, 0.25, 0.375, 0.25, 0.375, 0.25, 0.625, 0.25, 0.625, 0.5, 0.375, 0.5, 0.375, 0.5, 0.625, 0.5, 0.625, 0.75, 0.375, 0.75, 0.375, 0.75, 0.625, 0.75, 0.625, 1.0, 0.375, 1.0, 0.125, 0.5, 0.375, 0.5, 0.375, 0.75, 0.125, 0.75, 0.625, 0.5, 0.875, 0.5, 0.875, 0.75, 0.625, 0.75])
me_cube_013.materials.append(mat_material_003)
me_cube_013.update()
me_cube_014 = bpy.data.meshes.new('Cube.014')
me_cube_014.from_pydata([(-0.7543, -0.1781, -0.01144), (-0.7543, -0.1781, 0.01144), (-0.7543, 0.1781, -0.01144), (-0.7543, 0.1781, 0.01144), (0.7543, -0.1781, -0.01144), (0.7543, -0.1781, 0.01144), (0.7543, 0.1781, -0.01144), (0.7543, 0.1781, 0.01144)], [], [(0, 1, 3, 2), (2, 3, 7, 6), (6, 7, 5, 4), (4, 5, 1, 0), (2, 6, 4, 0), (7, 3, 1, 5)])
_uv = me_cube_014.uv_layers.new(name='UVMap')
_uv.uv.foreach_set('vector', [0.375, 0.0, 0.625, 0.0, 0.625, 0.25, 0.375, 0.25, 0.375, 0.25, 0.625, 0.25, 0.625, 0.5, 0.375, 0.5, 0.375, 0.5, 0.625, 0.5, 0.625, 0.75, 0.375, 0.75, 0.375, 0.75, 0.625, 0.75, 0.625, 1.0, 0.375, 1.0, 0.125, 0.5, 0.375, 0.5, 0.375, 0.75, 0.125, 0.75, 0.625, 0.5, 0.875, 0.5, 0.875, 0.75, 0.625, 0.75])
me_cube_014.materials.append(mat_material_002)
me_cube_014.update()

# ---- objects
ob_cube = bpy.data.objects.new('Cube', me_cube)
ob_cylinder = bpy.data.objects.new('Cylinder', me_cylinder)
ob_cube_001 = bpy.data.objects.new('Cube.001', me_cube_001)
ob_cylinder_001 = bpy.data.objects.new('Cylinder.001', me_cylinder_001)
ob_cylinder_002 = bpy.data.objects.new('Cylinder.002', me_cylinder_002)
ob_cylinder_003 = bpy.data.objects.new('Cylinder.003', me_cylinder_003)
ob_cube_002 = bpy.data.objects.new('Cube.002', me_cube_002)
ob_cube_003 = bpy.data.objects.new('Cube.003', me_cube_003)
ob_cube_004 = bpy.data.objects.new('Cube.004', me_cube_004)
ob_cube_005 = bpy.data.objects.new('Cube.005', me_cube_005)
ob_cube_006 = bpy.data.objects.new('Cube.006', me_cube_006)
ob_cube_007 = bpy.data.objects.new('Cube.007', me_cube_007)
ob_cube_008 = bpy.data.objects.new('Cube.008', me_cube_008)
ob_cube_009 = bpy.data.objects.new('Cube.009', me_cube_009)
ob_cube_010 = bpy.data.objects.new('Cube.010', me_cube_010)
ob_cube_011 = bpy.data.objects.new('Cube.011', me_cube_011)
ob_cube_012 = bpy.data.objects.new('Cube.012', me_cube_012)
ob_cube_013 = bpy.data.objects.new('Cube.013', me_cube_013)
ob_cube_014 = bpy.data.objects.new('Cube.014', me_cube_014)

# ---- transforms, parenting, visibility, modifiers, constraints
ob_cube.location = (0.0, 0.0, 0.0)
ob_cube.scale = (0.4904, 1.0, 0.489)
ob_cube.lock_rotations_4d = False
ob_cube.empty_display_type = 'ARROWS'
ob_cube.lineart.crease_threshold = 0.0
ob_cylinder.location = (0.474, -0.5875, -0.1928)
ob_cylinder.rotation_euler = (-0.0, 1.574, -0.0)
ob_cylinder.scale = (0.08129, -0.09553, 0.01721)
ob_cube_001.location = (0.4453, -0.005426, 0.01481)
ob_cube_001.rotation_euler = (1.571, -0.0, 1.571)
ob_cylinder_001.location = (0.4638, -0.5994, -0.1928)
ob_cylinder_001.rotation_euler = (-0.0, 1.574, -0.0)
ob_cylinder_001.scale = (0.05276, -0.06199, 0.06292)
ob_cylinder_002.location = (0.4638, 0.5853, -0.1928)
ob_cylinder_002.rotation_euler = (-0.0, 1.574, -0.0)
ob_cylinder_002.scale = (0.05276, -0.06199, 0.06292)
ob_cylinder_003.location = (0.4767, 0.5728, -0.1928)
ob_cylinder_003.rotation_euler = (-0.0, 1.574, -0.0)
ob_cylinder_003.scale = (0.08129, -0.09553, 0.01721)
ob_cube_002.location = (0.4352, -0.04503, -0.3204)
ob_cube_002.rotation_euler = (1.571, -2.086e-14, 1.571)
ob_cube_003.location = (0.03186, 0.0, 0.0)
ob_cube_003.scale = (0.4904, 0.934, 0.4686)
ob_cube_003.lock_rotations_4d = False
ob_cube_003.empty_display_type = 'ARROWS'
ob_cube_003.lineart.crease_threshold = 0.0
ob_cube_004.location = (0.4494, -0.2853, -0.1759)
ob_cube_004.rotation_euler = (1.571, -1.867e-14, 1.571)
ob_cube_005.location = (0.4494, -0.2214, -0.1759)
ob_cube_005.rotation_euler = (1.571, -1.867e-14, 1.571)
ob_cube_006.location = (0.4494, -0.09904, -0.1759)
ob_cube_006.rotation_euler = (1.571, -1.867e-14, 1.571)
ob_cube_007.location = (0.4494, -0.1629, -0.1759)
ob_cube_007.rotation_euler = (1.571, -1.867e-14, 1.571)
ob_cube_008.location = (0.4494, -0.03902, -0.1759)
ob_cube_008.rotation_euler = (1.571, -1.867e-14, 1.571)
ob_cube_009.location = (0.4494, 0.02485, -0.1759)
ob_cube_009.rotation_euler = (1.571, -1.867e-14, 1.571)
ob_cube_010.location = (0.4494, 0.1473, -0.1759)
ob_cube_010.rotation_euler = (1.571, -1.867e-14, 1.571)
ob_cube_011.location = (0.4494, 0.08342, -0.1759)
ob_cube_011.rotation_euler = (1.571, -1.867e-14, 1.571)
ob_cube_012.location = (0.4494, 0.2037, -0.1759)
ob_cube_012.rotation_euler = (1.571, -1.867e-14, 1.571)
ob_cube_013.location = (0.4463, 0.008307, 0.2198)
ob_cube_013.rotation_euler = (1.571, -0.0, 1.571)
ob_cube_013.scale = (1.0, 1.026, 1.0)
ob_cube_014.location = (0.453, -0.007582, -0.1989)
ob_cube_014.rotation_euler = (1.571, -1.394e-14, 1.571)

# ---- collection membership
col_collection.objects.link(ob_cube)
col_collection.objects.link(ob_cylinder)
col_collection.objects.link(ob_cube_001)
col_collection.objects.link(ob_cylinder_001)
col_collection.objects.link(ob_cylinder_002)
col_collection.objects.link(ob_cylinder_003)
col_collection.objects.link(ob_cube_002)
col_collection.objects.link(ob_cube_003)
col_collection.objects.link(ob_cube_004)
col_collection.objects.link(ob_cube_005)
col_collection.objects.link(ob_cube_006)
col_collection.objects.link(ob_cube_007)
col_collection.objects.link(ob_cube_008)
col_collection.objects.link(ob_cube_009)
col_collection.objects.link(ob_cube_010)
col_collection.objects.link(ob_cube_011)
col_collection.objects.link(ob_cube_012)
col_collection.objects.link(ob_cube_013)
col_collection.objects.link(ob_cube_014)

# ---- scene / render settings (as saved in the file)
scene.frame_start = 1; scene.frame_end = 250; scene.frame_set(1)
scene.render.engine = 'BLENDER_EEVEE_NEXT'
scene.cycles.sampling_pattern = 'TABULATED_SOBOL'
bpy.context.view_layer.update()

# ---- added for rendering (the .blend has no active camera and no usable light): camera, sun
cam_auto = bpy.data.cameras.new('AutoCamera')
cam_auto.lens = 50.0
cam_auto.sensor_width = 36.0
cam_auto.clip_end = 1000.0
ob_auto_camera = bpy.data.objects.new('AutoCamera', cam_auto)
scene.collection.objects.link(ob_auto_camera)
ob_auto_camera.location = (2.28297, -2.7176, 1.81174)
ob_auto_camera.rotation_euler = (1.09748, -7.21219e-08, 0.694738)
scene.camera = ob_auto_camera
light_auto_sun = bpy.data.lights.new('AutoSun', 'SUN')
light_auto_sun.energy = 3.0
light_auto_sun.angle = 0.0523599
ob_auto_sun = bpy.data.objects.new('AutoSun', light_auto_sun)
scene.collection.objects.link(ob_auto_sun)
ob_auto_sun.rotation_euler = (0.872665, 0.174533, 0.523599)
bpy.context.view_layer.update()
